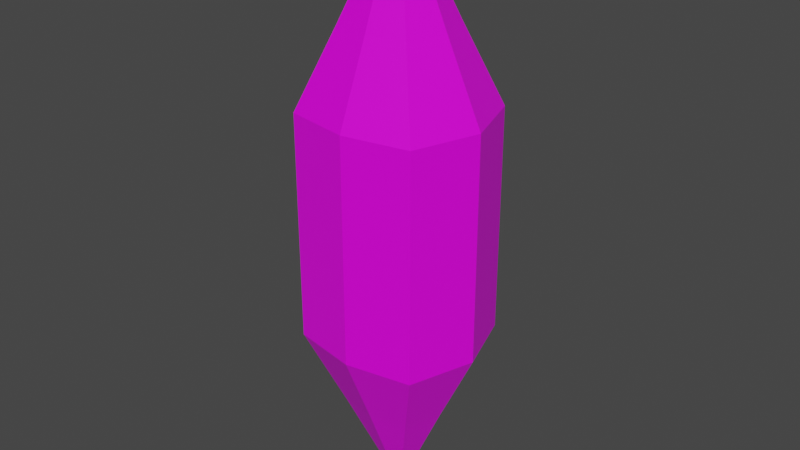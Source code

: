 # Source: CollectibleOrb-3.blend  (saved by Blender 3.2.14; exported with 4.5.12 LTS)
import bpy
from mathutils import Matrix  # noqa: F401  (used for matrix-valued properties, if any)

bpy.ops.wm.read_factory_settings(use_empty=True)
scene = bpy.context.scene
scene.name = 'Scene'

# ---- collections
col_collection = bpy.data.collections.new('Collection'); scene.collection.children.link(col_collection)

# ---- images (referenced by path relative to the original .blend; pixels are not part of the script)
import os
ASSET_DIR = os.environ.get("B2B_ASSET_DIR", "")  # directory of the original .blend (textures are referenced by path, not embedded)
HERE = os.path.dirname(os.path.abspath(__file__))  # packed textures are extracted next to this script under _unpacked/

def load_image(name, relpath, width, height, colorspace="sRGB"):
    """Load a texture the original file referenced (path relative to the .blend, or extracted next to this script)."""
    p = next((c for c in (os.path.join(HERE, relpath), os.path.join(ASSET_DIR, relpath)) if relpath and os.path.exists(c)), "")
    if p:
        img = bpy.data.images.load(p, check_existing=True)
        img.name = name
    else:  # same state as the original file: an image datablock whose file is absent (Cycles renders it pink)
        img = bpy.data.images.new(name, width, height)
        img.source = "FILE"
        img.filepath = "//" + (relpath or name)
    img.colorspace_settings.name = colorspace
    return img
img_imphenziapalette01_png = load_image('ImphenziaPalette01.png', 'ImphenziaPalette01.png', 1024, 1024, 'sRGB')

# ---- materials (node trees are filled in below, after node groups)
mat_material = bpy.data.materials.new('Material')
mat_material.alpha_threshold = 0.0
mat_material.use_transparent_shadow = False
mat_material.line_color = (0.0, 0.0, 0.0, 1.0)

# ---- material node trees
mat_material.use_nodes = True; mat_material.node_tree.nodes.clear()
_N = mat_material.node_tree.nodes; _L = mat_material.node_tree.links
n0 = _N.new('ShaderNodeOutputMaterial'); n0.name = 'Material Output'; n0.location = (300, 300)
n1 = _N.new('ShaderNodeBsdfPrincipled'); n1.name = 'Principled BSDF'; n1.location = (10, 300)
n1.distribution = 'GGX'
n1.subsurface_method = 'RANDOM_WALK_SKIN'
n1.inputs[2].default_value = 0.4
n1.inputs[3].default_value = 1.45
n1.inputs[27].default_value = (0.0, 0.0, 0.0, 1.0)
n1.inputs[28].default_value = 1.0
n2 = _N.new('ShaderNodeTexImage'); n2.name = 'Image Texture'; n2.location = (-396, 268)
n2.image = img_imphenziapalette01_png
_L.new(n1.outputs[0], n0.inputs[0])
_L.new(n2.outputs[0], n1.inputs[0])
n0.is_active_output = True

# ---- world
world_world = bpy.data.worlds.new('World'); scene.world = world_world
world_world.use_nodes = True; world_world.node_tree.nodes.clear()
_N = world_world.node_tree.nodes; _L = world_world.node_tree.links
n0 = _N.new('ShaderNodeOutputWorld'); n0.name = 'World Output'; n0.location = (300, 300)
n1 = _N.new('ShaderNodeBackground'); n1.name = 'Background'; n1.location = (10, 300)
n1.inputs[0].default_value = (0.05088, 0.05088, 0.05088, 1.0)
_L.new(n1.outputs[0], n0.inputs[0])
n0.is_active_output = True
world_world.color = (0.05088, 0.05088, 0.05088)
world_world.use_sun_shadow = False
world_world.sun_shadow_jitter_overblur = 0.0

# ---- meshes
me_cube = bpy.data.meshes.new('Cube')
me_cube.from_pydata([(0.1053, 0.1053, 0.1824), (0.1053, -0.1053, 0.1824), (-0.1053, 0.1053, 0.1824), (-0.1053, -0.1053, 0.1824), (0.06068, 0.06068, 0.3077), (0.06068, -0.06068, 0.3077), (-0.06068, 0.06068, 0.3077), (-0.06068, -0.06068, 0.3077), (0.00549, 0.00549, 0.4693), (0.00549, -0.00549, 0.4693), (-0.00549, 0.00549, 0.4693), (-0.00549, -0.00549, 0.4693), (0.1053, 0.1053, 3.917e-08), (-0.1053, -0.1053, 3.917e-08), (0.1053, -0.1053, 3.917e-08), (-0.1053, 0.1053, 3.917e-08), (0.1402, 0.0, 0.1824), (-0.1402, 0.0, 0.1824), (0.08078, 0.0, 0.3077), (-0.08078, 0.0, 0.3077), (0.00731, 0.0, 0.4693), (-0.00731, 0.0, 0.4693), (0.1402, 0.0, 3.917e-08), (-0.1402, 0.0, 3.917e-08), (0.0, -0.1248, 0.1824), (0.0, 0.1248, 0.1824), (0.0, -0.07193, 0.3077), (0.0, 0.07193, 0.3077), (0.0, -0.006508, 0.4693), (0.0, 0.006508, 0.4693), (0.0, 0.1248, 3.917e-08), (0.0, -0.1248, 3.917e-08), (0.1053, 0.1053, -0.1824), (0.1053, -0.1053, -0.1824), (-0.1053, 0.1053, -0.1824), (-0.1053, -0.1053, -0.1824), (0.06068, 0.06068, -0.3077), (0.06068, -0.06068, -0.3077), (-0.06068, 0.06068, -0.3077), (-0.06068, -0.06068, -0.3077), (0.00549, 0.00549, -0.4693), (0.00549, -0.00549, -0.4693), (-0.00549, 0.00549, -0.4693), (-0.00549, -0.00549, -0.4693), (0.1402, 0.0, -0.1824), (-0.1402, 0.0, -0.1824), (0.08078, 0.0, -0.3077), (-0.08078, 0.0, -0.3077), (0.00731, 0.0, -0.4693), (-0.00731, 0.0, -0.4693), (0.0, -0.1248, -0.1824), (0.0, 0.1248, -0.1824), (0.0, -0.07193, -0.3077), (0.0, 0.07193, -0.3077), (0.0, -0.006508, -0.4693), (0.0, 0.006508, -0.4693)], [], [(25, 2, 6, 27), (31, 24, 3, 13), (23, 17, 2, 15), (22, 16, 1, 14), (30, 25, 0, 12), (19, 7, 11, 21), (24, 1, 5, 26), (17, 3, 7, 19), (16, 0, 4, 18), (26, 5, 9, 28), (27, 6, 10, 29), (18, 4, 8, 20), (5, 18, 20, 9), (1, 16, 18, 5), (2, 17, 19, 6), (6, 19, 21, 10), (12, 0, 16, 22), (13, 3, 17, 23), (4, 27, 29, 8), (7, 26, 28, 11), (28, 9, 20, 8, 29, 10, 21, 11), (3, 24, 26, 7), (15, 2, 25, 30), (14, 1, 24, 31), (0, 25, 27, 4), (51, 53, 38, 34), (31, 13, 35, 50), (23, 15, 34, 45), (22, 14, 33, 44), (30, 12, 32, 51), (47, 49, 43, 39), (50, 52, 37, 33), (45, 47, 39, 35), (44, 46, 36, 32), (52, 54, 41, 37), (53, 55, 42, 38), (46, 48, 40, 36), (37, 41, 48, 46), (33, 37, 46, 44), (34, 38, 47, 45), (38, 42, 49, 47), (12, 22, 44, 32), (13, 23, 45, 35), (36, 40, 55, 53), (39, 43, 54, 52), (54, 43, 49, 42, 55, 40, 48, 41), (35, 39, 52, 50), (15, 30, 51, 34), (14, 31, 50, 33), (32, 36, 53, 51)])
_uv = me_cube.uv_layers.new(name='UVMap')
_uv.uv.foreach_set('vector', [0.3535, 0.1461, 0.3535, 0.1461, 0.3535, 0.1461, 0.3535, 0.1461, 0.3534, 0.1461, 0.3534, 0.1461, 0.3534, 0.1461, 0.3534, 0.1461, 0.3535, 0.1461, 0.3535, 0.1461, 0.3535, 0.1461, 0.3535, 0.1461, 0.3534, 0.1461, 0.3534, 0.1461, 0.3534, 0.1461, 0.3534, 0.1461, 0.3535, 0.1461, 0.3535, 0.1461, 0.3534, 0.1461, 0.3534, 0.1461, 0.3535, 0.1461, 0.3535, 0.1461, 0.3535, 0.1461, 0.3535, 0.1461, 0.3534, 0.1461, 0.3534, 0.1461, 0.3534, 0.1461, 0.3534, 0.1461, 0.3535, 0.1461, 0.3535, 0.1461, 0.3535, 0.1461, 0.3535, 0.1461, 0.3534, 0.1461, 0.3534, 0.1461, 0.3534, 0.1461, 0.3534, 0.1461, 0.3534, 0.1461, 0.3534, 0.1461, 0.3534, 0.1461, 0.3534, 0.1461, 0.3535, 0.1461, 0.3535, 0.1461, 0.3535, 0.1461, 0.3535, 0.1461, 0.3534, 0.1461, 0.3534, 0.1461, 0.3534, 0.1461, 0.3534, 0.1461, 0.3534, 0.1461, 0.3534, 0.1461, 0.3534, 0.1461, 0.3534, 0.1461, 0.3534, 0.1461, 0.3534, 0.1461, 0.3534, 0.1461, 0.3534, 0.1461, 0.3535, 0.1461, 0.3535, 0.1461, 0.3535, 0.1461, 0.3535, 0.1461, 0.3535, 0.1461, 0.3535, 0.1461, 0.3535, 0.1461, 0.3535, 0.1461, 0.3534, 0.1461, 0.3534, 0.1461, 0.3534, 0.1461, 0.3534, 0.1461, 0.3535, 0.1461, 0.3535, 0.1461, 0.3535, 0.1461, 0.3535, 0.1461, 0.3534, 0.1461, 0.3535, 0.1461, 0.3535, 0.1461, 0.3534, 0.1461, 0.3534, 0.1461, 0.3534, 0.1461, 0.3534, 0.1461, 0.3534, 0.1461, 0.3534, 0.1461, 0.3534, 0.1461, 0.3534, 0.1461, 0.3534, 0.1461, 0.3535, 0.1461, 0.3535, 0.1461, 0.3535, 0.1461, 0.3535, 0.1461, 0.3534, 0.1461, 0.3534, 0.1461, 0.3534, 0.1461, 0.3534, 0.1461, 0.3535, 0.1461, 0.3535, 0.1461, 0.3535, 0.1461, 0.3535, 0.1461, 0.3534, 0.1461, 0.3534, 0.1461, 0.3534, 0.1461, 0.3534, 0.1461, 0.3534, 0.1461, 0.3535, 0.1461, 0.3535, 0.1461, 0.3534, 0.1461, 0.3535, 0.1461, 0.3535, 0.1461, 0.3535, 0.1461, 0.3535, 0.1461, 0.3534, 0.1461, 0.3534, 0.1461, 0.3534, 0.1461, 0.3534, 0.1461, 0.3535, 0.1461, 0.3535, 0.1461, 0.3535, 0.1461, 0.3535, 0.1461, 0.3534, 0.1461, 0.3534, 0.1461, 0.3534, 0.1461, 0.3534, 0.1461, 0.3535, 0.1461, 0.3534, 0.1461, 0.3534, 0.1461, 0.3535, 0.1461, 0.3535, 0.1461, 0.3535, 0.1461, 0.3535, 0.1461, 0.3535, 0.1461, 0.3534, 0.1461, 0.3534, 0.1461, 0.3534, 0.1461, 0.3534, 0.1461, 0.3535, 0.1461, 0.3535, 0.1461, 0.3535, 0.1461, 0.3535, 0.1461, 0.3534, 0.1461, 0.3534, 0.1461, 0.3534, 0.1461, 0.3534, 0.1461, 0.3534, 0.1461, 0.3534, 0.1461, 0.3534, 0.1461, 0.3534, 0.1461, 0.3535, 0.1461, 0.3535, 0.1461, 0.3535, 0.1461, 0.3535, 0.1461, 0.3534, 0.1461, 0.3534, 0.1461, 0.3534, 0.1461, 0.3534, 0.1461, 0.3534, 0.1461, 0.3534, 0.1461, 0.3534, 0.1461, 0.3534, 0.1461, 0.3534, 0.1461, 0.3534, 0.1461, 0.3534, 0.1461, 0.3534, 0.1461, 0.3535, 0.1461, 0.3535, 0.1461, 0.3535, 0.1461, 0.3535, 0.1461, 0.3535, 0.1461, 0.3535, 0.1461, 0.3535, 0.1461, 0.3535, 0.1461, 0.3534, 0.1461, 0.3534, 0.1461, 0.3534, 0.1461, 0.3534, 0.1461, 0.3535, 0.1461, 0.3535, 0.1461, 0.3535, 0.1461, 0.3535, 0.1461, 0.3534, 0.1461, 0.3534, 0.1461, 0.3535, 0.1461, 0.3535, 0.1461, 0.3534, 0.1461, 0.3534, 0.1461, 0.3534, 0.1461, 0.3534, 0.1461, 0.3534, 0.1461, 0.3535, 0.1461, 0.3535, 0.1461, 0.3535, 0.1461, 0.3535, 0.1461, 0.3534, 0.1461, 0.3534, 0.1461, 0.3534, 0.1461, 0.3534, 0.1461, 0.3534, 0.1461, 0.3534, 0.1461, 0.3534, 0.1461, 0.3535, 0.1461, 0.3535, 0.1461, 0.3535, 0.1461, 0.3535, 0.1461, 0.3534, 0.1461, 0.3534, 0.1461, 0.3534, 0.1461, 0.3534, 0.1461, 0.3534, 0.1461, 0.3534, 0.1461, 0.3535, 0.1461, 0.3535, 0.1461])
me_cube.materials.append(mat_material)
me_cube.use_mirror_vertex_groups = False
me_cube.update()

# ---- objects
ob_orb_2 = bpy.data.objects.new('Orb-2', me_cube)

# ---- transforms, parenting, visibility, modifiers, constraints
ob_orb_2.location = (0.0, 0.0, 0.0)
ob_orb_2.lock_rotations_4d = False
ob_orb_2.empty_display_type = 'ARROWS'
ob_orb_2.lineart.crease_threshold = 0.0

# ---- collection membership
col_collection.objects.link(ob_orb_2)

# ---- scene / render settings (as saved in the file)
scene.frame_start = 1; scene.frame_end = 250; scene.frame_set(1)
scene.render.engine = 'BLENDER_EEVEE_NEXT'
scene.cycles.sampling_pattern = 'TABULATED_SOBOL'
scene.cycles.use_light_tree = False
scene.view_settings.view_transform = 'Filmic'
bpy.context.view_layer.update()

# ---- added for rendering (the .blend has no active camera and no usable light): camera, sun
cam_auto = bpy.data.cameras.new('AutoCamera')
cam_auto.lens = 50.0
cam_auto.sensor_width = 36.0
cam_auto.clip_end = 1000.0
ob_auto_camera = bpy.data.objects.new('AutoCamera', cam_auto)
scene.collection.objects.link(ob_auto_camera)
ob_auto_camera.location = (0.935307, -1.12237, 0.748246)
ob_auto_camera.rotation_euler = (1.09748, -7.21219e-08, 0.694738)
scene.camera = ob_auto_camera
light_auto_sun = bpy.data.lights.new('AutoSun', 'SUN')
light_auto_sun.energy = 3.0
light_auto_sun.angle = 0.0523599
ob_auto_sun = bpy.data.objects.new('AutoSun', light_auto_sun)
scene.collection.objects.link(ob_auto_sun)
ob_auto_sun.rotation_euler = (0.872665, 0.174533, 0.523599)
bpy.context.view_layer.update()
